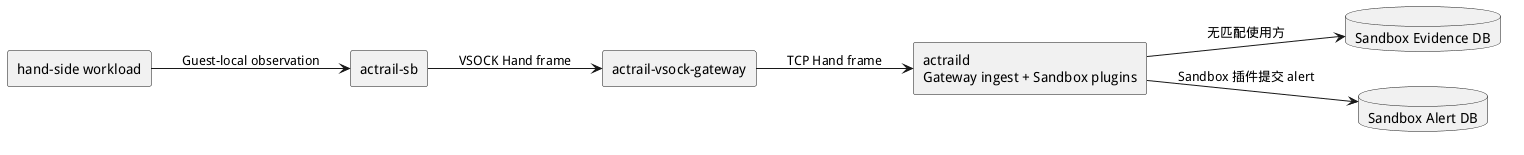

The diagram above was rendered by PlantUML. Its source (embedded in the PNG):
@startuml
skinparam backgroundColor white
skinparam shadowing false
skinparam componentStyle rectangle
skinparam defaultFontName "WenQuanYi Micro Hei"
left to right direction

component "hand-side workload" as HandWorkload
component "actrail-sb" as Sb
component "actrail-vsock-gateway" as Gateway
component "actraild\nGateway ingest + Sandbox plugins" as Daemon
database "Sandbox Evidence DB" as EvidenceDb
database "Sandbox Alert DB" as AlertDb

HandWorkload --> Sb : Guest-local observation
Sb --> Gateway : VSOCK Hand frame
Gateway --> Daemon : TCP Hand frame
Daemon --> EvidenceDb : 无匹配使用方
Daemon --> AlertDb : Sandbox 插件提交 alert
@enduml